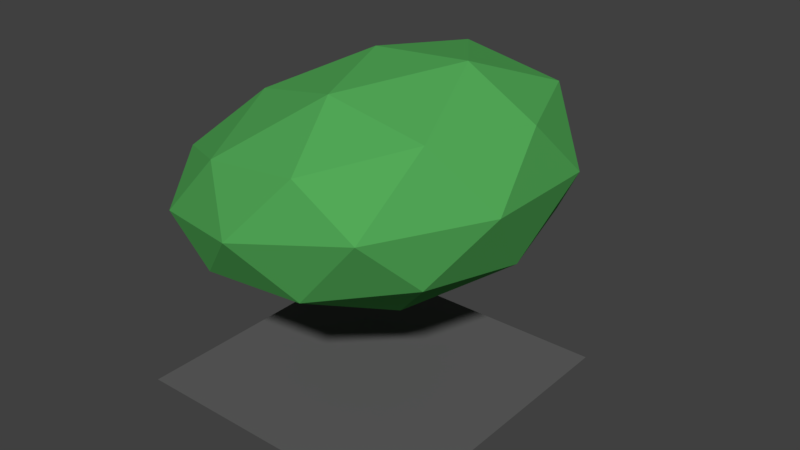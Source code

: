 # Source: warm.blend  (saved by Blender 2.79.0; exported with 4.5.12 LTS)
import bpy
from mathutils import Matrix  # noqa: F401  (used for matrix-valued properties, if any)

bpy.ops.wm.read_factory_settings(use_empty=True)
scene = bpy.context.scene
scene.name = 'Scene'

# ---- collections
col_collection_1 = bpy.data.collections.new('Collection 1'); scene.collection.children.link(col_collection_1)

# ---- materials (node trees are filled in below, after node groups)
mat_002 = bpy.data.materials.new('材质.002')
mat_002.alpha_threshold = 0.0
mat_002.use_transparent_shadow = False
mat_002.diffuse_color = (0.08702, 0.402, 0.09753, 1.0)
mat_002.roughness = 0.5
mat_002.specular_intensity = 0.0
mat_x = bpy.data.materials.new('材质')
mat_x.alpha_threshold = 0.0
mat_x.use_transparent_shadow = False
mat_x.diffuse_color = (0.1215, 0.1215, 0.1215, 1.0)
mat_x.roughness = 0.5

# ---- material node trees

# ---- world
world_world = bpy.data.worlds.new('World'); scene.world = world_world
world_world.color = (0.05088, 0.05088, 0.05088)
world_world.use_sun_shadow = False
world_world.sun_shadow_jitter_overblur = 0.0
world_world.cycles.sampling_method = 'MANUAL'

# ---- meshes
me_x = bpy.data.meshes.new('棱角球')
me_x.from_pydata([(0.006298, 1.768e-08, -0.7226), (0.7398, -0.5257, -0.2701), (-0.2663, -0.8506, -0.3915), (-0.8879, 4.583e-08, -0.4612), (-0.2663, 0.8506, -0.3915), (0.7398, 0.5257, -0.2701), (0.302, -0.8506, 0.248), (-0.7096, -0.5257, 0.01898), (-0.7096, 0.5257, 0.01898), (0.302, 0.8506, 0.248), (0.9266, 3.875e-08, 0.3795), (0.02793, 7.84e-08, 0.5449), (-0.1555, -0.5, -0.6316), (0.4347, -0.309, -0.5843), (0.2754, -0.809, -0.3754), (0.8663, 1.952e-08, -0.3133), (0.4347, 0.309, -0.5843), (-0.5202, 2.647e-08, -0.6601), (-0.6811, -0.5, -0.4828), (-0.1555, 0.5, -0.6316), (-0.6811, 0.5, -0.4828), (0.2754, 0.809, -0.3754), (0.9761, -0.309, 0.07167), (0.9761, 0.309, 0.07167), (0.01705, -1.0, -0.08662), (0.61, -0.809, 0.01685), (-0.942, -0.309, -0.2449), (-0.5759, -0.809, -0.1901), (-0.5759, 0.809, -0.1901), (-0.942, 0.309, -0.2449), (0.61, 0.809, 0.01685), (0.01705, 1.0, -0.08662), (0.7196, -0.5, 0.3941), (-0.2429, -0.809, 0.1668), (-0.8373, 8.884e-08, 0.03534), (-0.2429, 0.809, 0.1668), (0.7196, 0.5, 0.3941), (0.1913, -0.5, 0.4878), (0.5596, 5.697e-08, 0.5871), (-0.4047, -0.309, 0.3234), (-0.4047, 0.309, 0.3234), (0.1913, 0.5, 0.4878)], [], [(0, 13, 12), (1, 13, 15), (0, 12, 17), (0, 17, 19), (0, 19, 16), (1, 15, 22), (2, 14, 24), (3, 18, 26), (4, 20, 28), (5, 21, 30), (1, 22, 25), (2, 24, 27), (3, 26, 29), (4, 28, 31), (5, 30, 23), (6, 32, 37), (7, 33, 39), (8, 34, 40), (9, 35, 41), (10, 36, 38), (38, 41, 11), (38, 36, 41), (36, 9, 41), (41, 40, 11), (41, 35, 40), (35, 8, 40), (40, 39, 11), (40, 34, 39), (34, 7, 39), (39, 37, 11), (39, 33, 37), (33, 6, 37), (37, 38, 11), (37, 32, 38), (32, 10, 38), (23, 36, 10), (23, 30, 36), (30, 9, 36), (31, 35, 9), (31, 28, 35), (28, 8, 35), (29, 34, 8), (29, 26, 34), (26, 7, 34), (27, 33, 7), (27, 24, 33), (24, 6, 33), (25, 32, 6), (25, 22, 32), (22, 10, 32), (30, 31, 9), (30, 21, 31), (21, 4, 31), (28, 29, 8), (28, 20, 29), (20, 3, 29), (26, 27, 7), (26, 18, 27), (18, 2, 27), (24, 25, 6), (24, 14, 25), (14, 1, 25), (22, 23, 10), (22, 15, 23), (15, 5, 23), (16, 21, 5), (16, 19, 21), (19, 4, 21), (19, 20, 4), (19, 17, 20), (17, 3, 20), (17, 18, 3), (17, 12, 18), (12, 2, 18), (15, 16, 5), (15, 13, 16), (13, 0, 16), (12, 14, 2), (12, 13, 14), (13, 1, 14)])
me_x.materials.append(mat_002)
me_x.use_remesh_preserve_volume = False
me_x.use_remesh_preserve_attributes = False
me_x.use_mirror_vertex_groups = False
me_x.update()
me_001 = bpy.data.meshes.new('平面.001')
me_001.from_pydata([(-1.0, -1.0, 0.0), (1.0, -1.0, 0.0), (-1.0, 1.0, 0.0), (1.0, 1.0, 0.0)], [], [(0, 1, 3, 2)])
me_001.materials.append(mat_x)
me_001.use_remesh_preserve_volume = False
me_001.use_remesh_preserve_attributes = False
me_001.use_mirror_vertex_groups = False
me_001.update()
arm_run = bpy.data.armatures.new('run')  # bones are not reproduced

# ---- objects
ob_x = bpy.data.objects.new('骨架', arm_run)
ob_x_1 = bpy.data.objects.new('棱角球', me_x)
ob_x_2 = bpy.data.objects.new('平面', me_001)

# ---- transforms, parenting, visibility, modifiers, constraints
ob_x.location = (0.1461, -1.873e-07, 1.377)
ob_x.rotation_euler = (8.199e-08, 0.9007, 1.696e-07)
ob_x.show_in_front = True
ob_x.lineart.crease_threshold = 0.0
ob_x_1.parent = ob_x
ob_x_1.matrix_parent_inverse = Matrix(((0.621, 1.053e-07, -0.7838, 0.9882), (-1.053e-07, 1.0, 5.092e-08, 1.326e-07), (0.7838, 5.092e-08, 0.621, -0.9695), (0.0, 0.0, 0.0, 1.0)))
ob_x_1.location = (0.0, 0.0, 1.564)
ob_x_1.scale = (1.225, 1.225, 1.225)
ob_x_1.lineart.crease_threshold = 0.0
_vg = ob_x_1.vertex_groups.new(name='Bone')
for _i, _w in zip([0, 1, 2, 4, 5, 6, 7, 8, 9, 10, 11, 12, 13, 14, 15, 16, 17, 18, 19, 20, 21, 22, 23, 24, 25, 27, 28, 30, 31, 32, 33, 35, 36, 37, 38, 39, 40, 41], [0.13, 0.8162, 0.1647, 0.1647, 0.8162, 0.7103, 0.07267, 0.07267, 0.7103, 0.9925, 0.7773, 0.1289, 0.5022, 0.4762, 0.8784, 0.5022, 0.008617, 0.03976, 0.1289, 0.03976, 0.4762, 0.9435, 0.9435, 0.3327, 0.7967, 0.1029, 0.1029, 0.7967, 0.3327, 0.9205, 0.253, 0.253, 0.9205, 0.79, 0.9623, 0.1848, 0.1848, 0.79]): _vg.add([_i], _w, 'REPLACE')
_vg = ob_x_1.vertex_groups.new(name='Bone.001')
for _i, _w in zip([0, 1, 2, 3, 4, 5, 6, 7, 8, 9, 11, 12, 13, 14, 15, 16, 17, 18, 19, 20, 21, 22, 23, 24, 25, 26, 27, 28, 29, 30, 31, 32, 33, 34, 35, 36, 37, 38, 39, 40, 41], [0.7434, 0.1716, 0.6755, 0.04152, 0.6755, 0.1716, 0.2567, 0.6098, 0.6098, 0.2567, 0.1868, 0.6949, 0.4742, 0.4821, 0.1149, 0.4742, 0.1641, 0.2551, 0.6949, 0.2551, 0.4821, 0.05227, 0.05227, 0.5991, 0.1846, 0.1211, 0.6554, 0.6554, 0.1211, 0.1846, 0.5991, 0.07059, 0.6467, 0.1048, 0.6467, 0.07059, 0.1802, 0.01461, 0.6784, 0.6784, 0.1802]): _vg.add([_i], _w, 'REPLACE')
_vg = ob_x_1.vertex_groups.new(name='Bone.002')
for _i, _w in zip([0, 2, 3, 4, 6, 7, 8, 9, 11, 12, 14, 17, 18, 19, 20, 21, 24, 26, 27, 28, 29, 31, 33, 34, 35, 37, 39, 40, 41], [0.1265, 0.1597, 0.947, 0.1597, 0.01602, 0.3176, 0.3176, 0.01602, 0.02183, 0.1762, 0.03332, 0.8065, 0.7001, 0.1762, 0.7001, 0.03332, 0.06815, 0.8618, 0.2416, 0.2416, 0.8618, 0.06815, 0.1003, 0.8748, 0.1003, 0.009482, 0.1369, 0.1369, 0.009482]): _vg.add([_i], _w, 'REPLACE')
_m = ob_x_1.modifiers.new('骨架', 'ARMATURE')
_m.object = ob_x
ob_x_2.location = (0.0, 0.0, 0.01614)
ob_x_2.lineart.crease_threshold = 0.0

# ---- collection membership
col_collection_1.objects.link(ob_x)
col_collection_1.objects.link(ob_x_1)
col_collection_1.objects.link(ob_x_2)

# ---- scene / render settings (as saved in the file)
scene.frame_start = 1; scene.frame_end = 20; scene.frame_set(9)
scene.render.engine = 'BLENDER_EEVEE_NEXT'
scene.render.resolution_percentage = 50
scene.render.dither_intensity = 0.0
scene.cycles.use_denoising = False
scene.cycles.samples = 128
scene.cycles.sampling_pattern = 'TABULATED_SOBOL'
scene.cycles.use_adaptive_sampling = False
scene.cycles.use_light_tree = False
scene.cycles.blur_glossy = 0.0
scene.cycles.sample_clamp_indirect = 0.0
scene.view_settings.view_transform = 'Standard'
bpy.context.view_layer.update()

# ---- added for rendering (the .blend has no active camera and no usable light): camera, sun
cam_auto = bpy.data.cameras.new('AutoCamera')
cam_auto.lens = 50.0
cam_auto.sensor_width = 36.0
cam_auto.clip_end = 1000.0
ob_auto_camera = bpy.data.objects.new('AutoCamera', cam_auto)
scene.collection.objects.link(ob_auto_camera)
ob_auto_camera.location = (4.02834, -4.57817, 4.19933)
ob_auto_camera.rotation_euler = (1.09748, -7.21219e-08, 0.694738)
scene.camera = ob_auto_camera
light_auto_sun = bpy.data.lights.new('AutoSun', 'SUN')
light_auto_sun.energy = 3.0
light_auto_sun.angle = 0.0523599
ob_auto_sun = bpy.data.objects.new('AutoSun', light_auto_sun)
scene.collection.objects.link(ob_auto_sun)
ob_auto_sun.rotation_euler = (0.872665, 0.174533, 0.523599)
bpy.context.view_layer.update()
